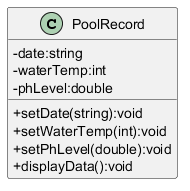

The diagram above was rendered by PlantUML. Its source (embedded in the PNG):
@startuml
skinparam classAttributeIconSize 0
class PoolRecord
{
   -date:string
   -waterTemp:int
   -phLevel:double
   +setDate(string):void
   +setWaterTemp(int):void
   +setPhLevel(double):void
   +displayData():void
}
@enduml